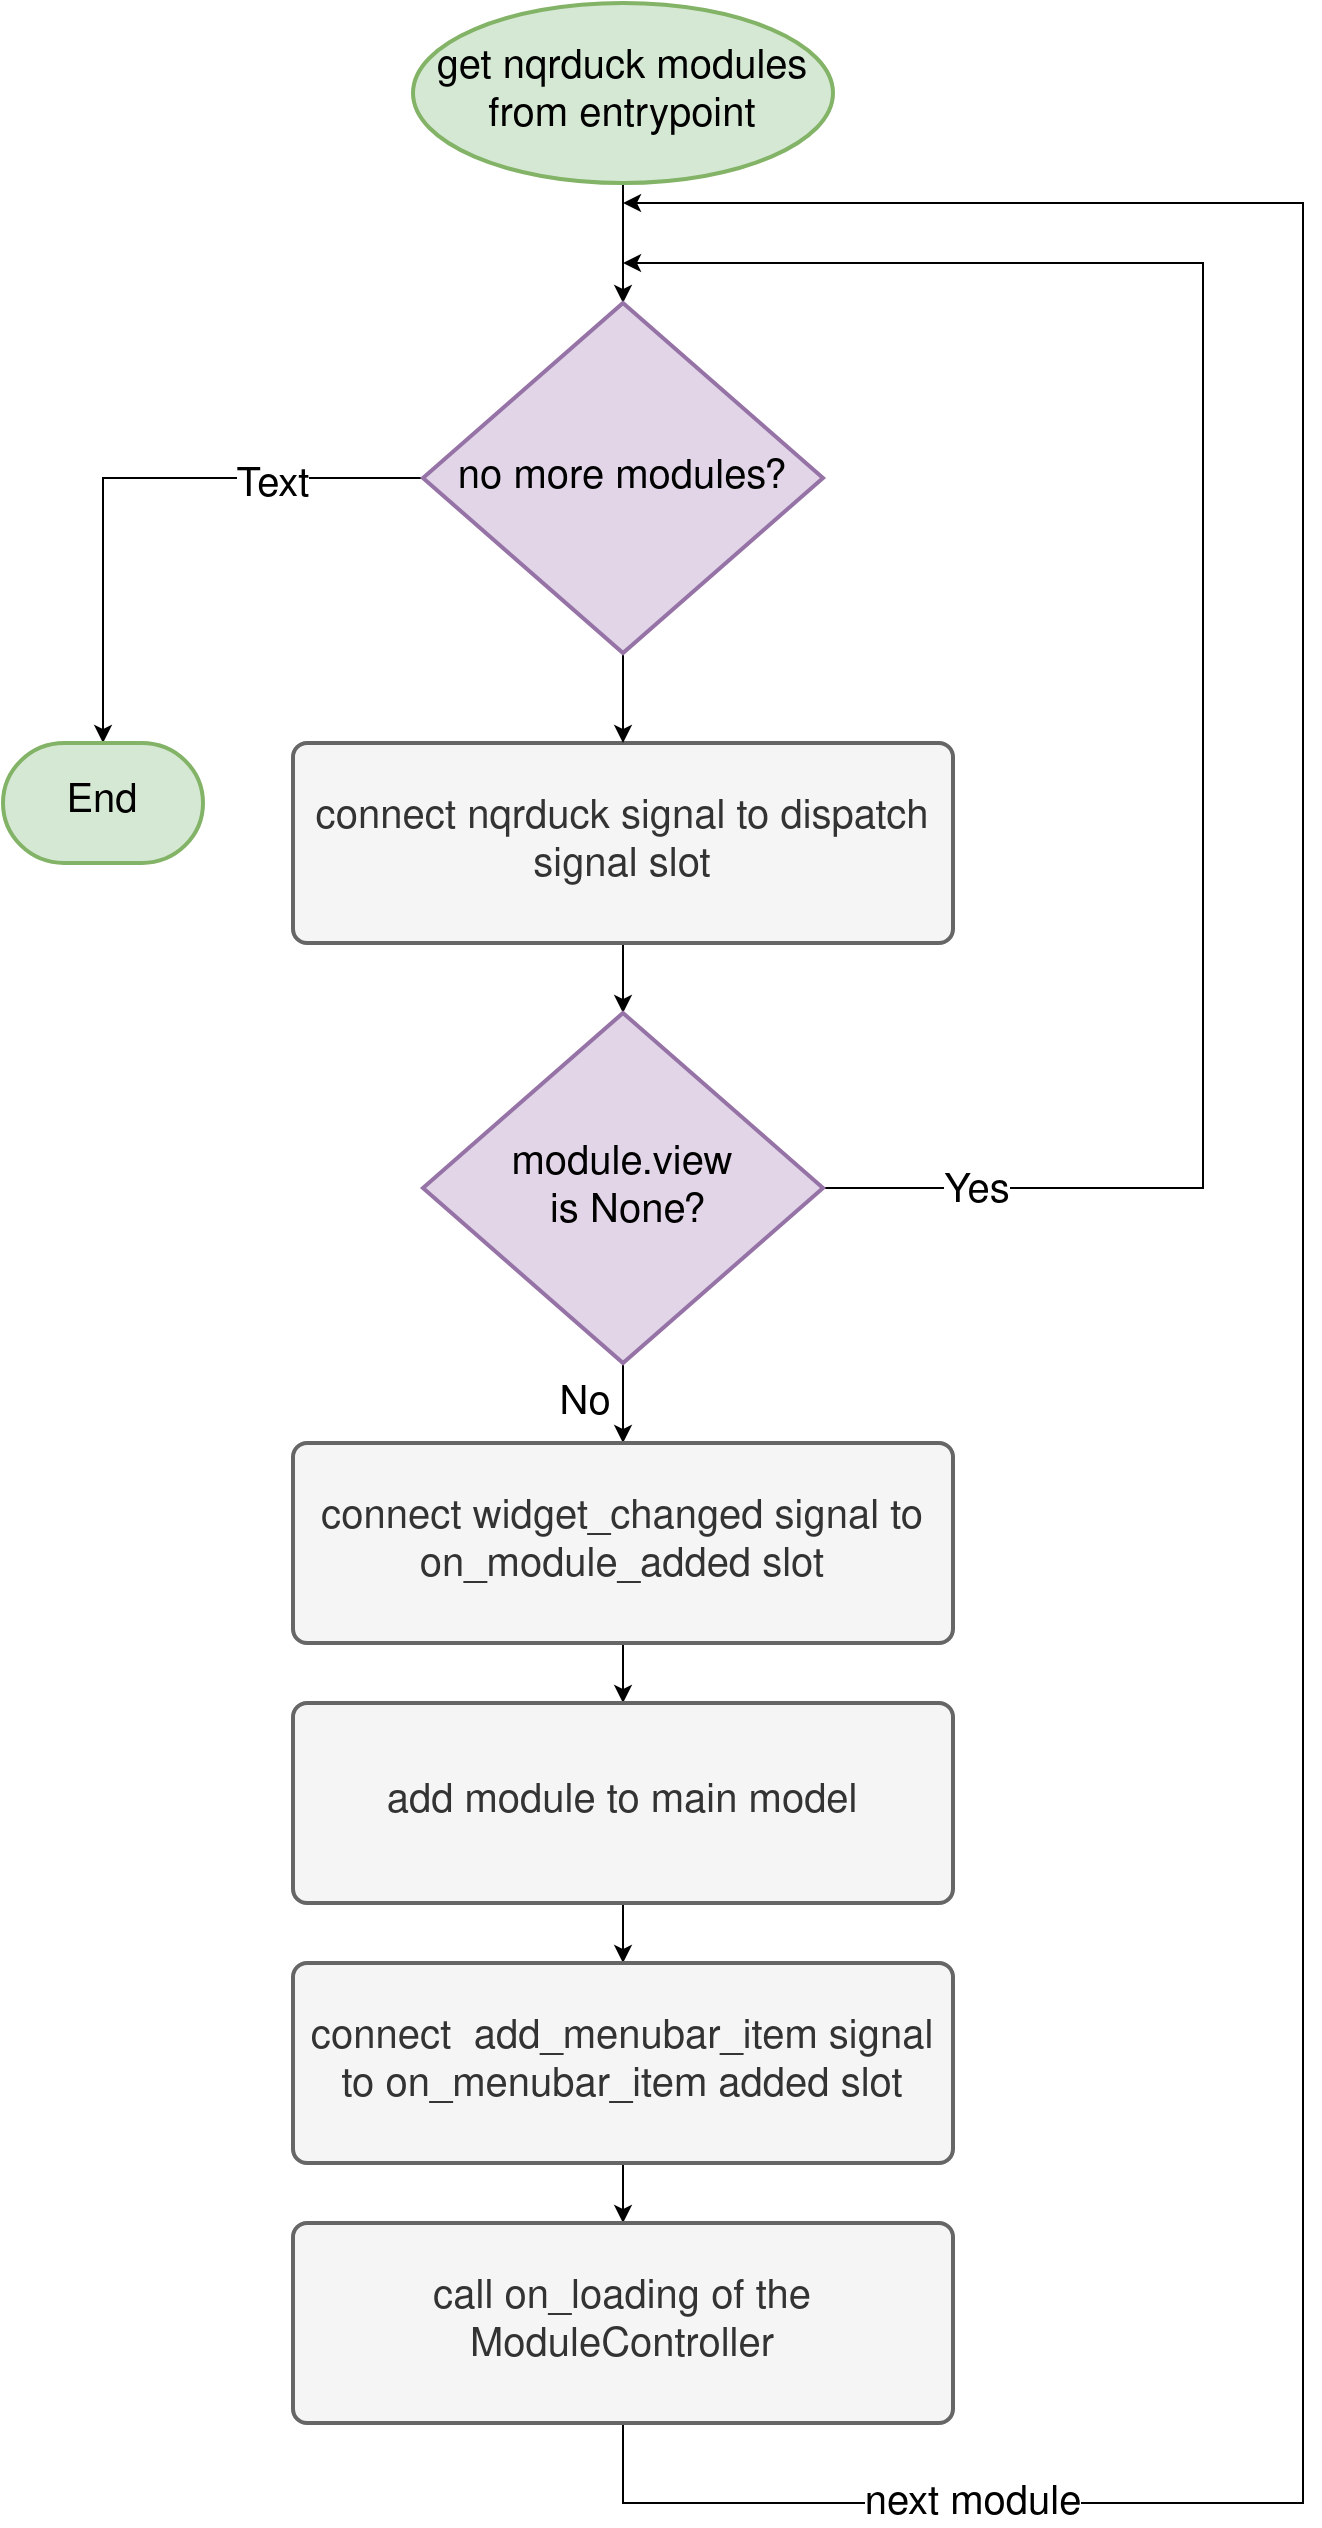

The diagram above was exported from draw.io. Its source (the exported page's mxGraphModel, read from the mxfile embedded in the PNG):
<mxGraphModel dx="3444" dy="1756" grid="1" gridSize="10" guides="1" tooltips="1" connect="1" arrows="1" fold="1" page="1" pageScale="1" pageWidth="827" pageHeight="1169" math="0" shadow="0">
  <root>
    <mxCell id="0" />
    <mxCell id="1" parent="0" />
    <mxCell id="11" style="edgeStyle=orthogonalEdgeStyle;rounded=0;orthogonalLoop=1;jettySize=auto;html=1;exitX=0.5;exitY=1;exitDx=0;exitDy=0;exitPerimeter=0;" parent="1" source="2" target="5" edge="1">
      <mxGeometry relative="1" as="geometry" />
    </mxCell>
    <mxCell id="2" value="&lt;font style=&quot;font-size: 20px;&quot;&gt;get nqrduck modules from entrypoint&lt;/font&gt;" style="strokeWidth=2;html=1;shape=mxgraph.flowchart.start_1;whiteSpace=wrap;fillColor=#d5e8d4;strokeColor=#82b366;" parent="1" vertex="1">
      <mxGeometry x="245" y="80" width="210" height="90" as="geometry" />
    </mxCell>
    <mxCell id="13" style="edgeStyle=orthogonalEdgeStyle;rounded=0;orthogonalLoop=1;jettySize=auto;html=1;exitX=0.5;exitY=1;exitDx=0;exitDy=0;" parent="1" source="3" target="4" edge="1">
      <mxGeometry relative="1" as="geometry" />
    </mxCell>
    <mxCell id="3" value="&lt;font style=&quot;font-size: 20px;&quot;&gt;connect nqrduck signal to dispatch signal slot&lt;/font&gt;" style="rounded=1;whiteSpace=wrap;html=1;absoluteArcSize=1;arcSize=14;strokeWidth=2;fillColor=#f5f5f5;fontColor=#333333;strokeColor=#666666;" parent="1" vertex="1">
      <mxGeometry x="185" y="450" width="330" height="100" as="geometry" />
    </mxCell>
    <mxCell id="10" style="edgeStyle=orthogonalEdgeStyle;rounded=0;orthogonalLoop=1;jettySize=auto;html=1;exitX=1;exitY=0.5;exitDx=0;exitDy=0;exitPerimeter=0;" parent="1" source="4" edge="1">
      <mxGeometry relative="1" as="geometry">
        <Array as="points">
          <mxPoint x="640" y="672" />
          <mxPoint x="640" y="210" />
        </Array>
        <mxPoint x="350" y="210" as="targetPoint" />
      </mxGeometry>
    </mxCell>
    <mxCell id="16" value="&lt;font style=&quot;font-size: 20px;&quot;&gt;Yes&lt;/font&gt;" style="edgeLabel;html=1;align=center;verticalAlign=middle;resizable=0;points=[];" parent="10" connectable="0" vertex="1">
      <mxGeometry x="-0.8372" y="-2" relative="1" as="geometry">
        <mxPoint as="offset" />
      </mxGeometry>
    </mxCell>
    <mxCell id="17" style="edgeStyle=orthogonalEdgeStyle;rounded=0;orthogonalLoop=1;jettySize=auto;html=1;exitX=0.5;exitY=1;exitDx=0;exitDy=0;exitPerimeter=0;" parent="1" source="4" target="14" edge="1">
      <mxGeometry relative="1" as="geometry" />
    </mxCell>
    <mxCell id="19" value="&lt;font style=&quot;font-size: 20px;&quot;&gt;No&lt;/font&gt;" style="edgeLabel;html=1;align=center;verticalAlign=middle;resizable=0;points=[];" parent="17" connectable="0" vertex="1">
      <mxGeometry x="-0.019" y="2" relative="1" as="geometry">
        <mxPoint x="-22" as="offset" />
      </mxGeometry>
    </mxCell>
    <mxCell id="4" value="&lt;div&gt;&lt;font style=&quot;font-size: 20px;&quot;&gt;module.view&lt;/font&gt;&lt;/div&gt;&lt;div&gt;&lt;font style=&quot;font-size: 20px;&quot;&gt;&amp;nbsp;is None?&lt;/font&gt;&lt;/div&gt;" style="strokeWidth=2;html=1;shape=mxgraph.flowchart.decision;whiteSpace=wrap;fillColor=#e1d5e7;strokeColor=#9673a6;" parent="1" vertex="1">
      <mxGeometry x="250" y="585" width="200" height="175" as="geometry" />
    </mxCell>
    <mxCell id="6" style="edgeStyle=orthogonalEdgeStyle;rounded=0;orthogonalLoop=1;jettySize=auto;html=1;exitX=0;exitY=0.5;exitDx=0;exitDy=0;exitPerimeter=0;" parent="1" source="5" target="7" edge="1">
      <mxGeometry relative="1" as="geometry">
        <mxPoint x="40" y="480" as="targetPoint" />
      </mxGeometry>
    </mxCell>
    <mxCell id="9" value="Yes" style="edgeLabel;html=1;align=center;verticalAlign=middle;resizable=0;points=[];" parent="6" connectable="0" vertex="1">
      <mxGeometry x="-0.455" y="2" relative="1" as="geometry">
        <mxPoint as="offset" />
      </mxGeometry>
    </mxCell>
    <mxCell id="26" value="&lt;font style=&quot;font-size: 20px;&quot;&gt;Text&lt;/font&gt;" style="edgeLabel;html=1;align=center;verticalAlign=middle;resizable=0;points=[];" vertex="1" connectable="0" parent="6">
      <mxGeometry x="-0.4803" y="4" relative="1" as="geometry">
        <mxPoint as="offset" />
      </mxGeometry>
    </mxCell>
    <mxCell id="12" style="edgeStyle=orthogonalEdgeStyle;rounded=0;orthogonalLoop=1;jettySize=auto;html=1;exitX=0.5;exitY=1;exitDx=0;exitDy=0;exitPerimeter=0;" parent="1" source="5" target="3" edge="1">
      <mxGeometry relative="1" as="geometry" />
    </mxCell>
    <mxCell id="5" value="&lt;font style=&quot;font-size: 20px;&quot;&gt;no more modules?&lt;/font&gt;" style="strokeWidth=2;html=1;shape=mxgraph.flowchart.decision;whiteSpace=wrap;fillColor=#e1d5e7;strokeColor=#9673a6;" parent="1" vertex="1">
      <mxGeometry x="250" y="230" width="200" height="175" as="geometry" />
    </mxCell>
    <mxCell id="7" value="&lt;font style=&quot;font-size: 20px;&quot;&gt;End&lt;/font&gt;" style="strokeWidth=2;html=1;shape=mxgraph.flowchart.terminator;whiteSpace=wrap;fillColor=#d5e8d4;strokeColor=#82b366;" parent="1" vertex="1">
      <mxGeometry x="40" y="450" width="100" height="60" as="geometry" />
    </mxCell>
    <mxCell id="18" style="edgeStyle=orthogonalEdgeStyle;rounded=0;orthogonalLoop=1;jettySize=auto;html=1;exitX=0.5;exitY=1;exitDx=0;exitDy=0;" parent="1" source="14" target="15" edge="1">
      <mxGeometry relative="1" as="geometry" />
    </mxCell>
    <mxCell id="14" value="&lt;font style=&quot;font-size: 20px;&quot;&gt;connect widget_changed signal to on_module_added slot&lt;/font&gt;" style="rounded=1;whiteSpace=wrap;html=1;absoluteArcSize=1;arcSize=14;strokeWidth=2;fillColor=#f5f5f5;fontColor=#333333;strokeColor=#666666;" parent="1" vertex="1">
      <mxGeometry x="185" y="800" width="330" height="100" as="geometry" />
    </mxCell>
    <mxCell id="22" style="edgeStyle=orthogonalEdgeStyle;rounded=0;orthogonalLoop=1;jettySize=auto;html=1;exitX=0.5;exitY=1;exitDx=0;exitDy=0;" parent="1" source="15" target="20" edge="1">
      <mxGeometry relative="1" as="geometry" />
    </mxCell>
    <mxCell id="15" value="&lt;font style=&quot;font-size: 20px;&quot;&gt;add module to main model&lt;/font&gt;" style="rounded=1;whiteSpace=wrap;html=1;absoluteArcSize=1;arcSize=14;strokeWidth=2;fillColor=#f5f5f5;fontColor=#333333;strokeColor=#666666;" parent="1" vertex="1">
      <mxGeometry x="185" y="930" width="330" height="100" as="geometry" />
    </mxCell>
    <mxCell id="23" style="edgeStyle=orthogonalEdgeStyle;rounded=0;orthogonalLoop=1;jettySize=auto;html=1;exitX=0.5;exitY=1;exitDx=0;exitDy=0;" parent="1" source="20" target="21" edge="1">
      <mxGeometry relative="1" as="geometry" />
    </mxCell>
    <mxCell id="20" value="&lt;font style=&quot;font-size: 20px;&quot;&gt;connect&amp;nbsp; add_menubar_item signal to on_menubar_item added slot&lt;/font&gt;" style="rounded=1;whiteSpace=wrap;html=1;absoluteArcSize=1;arcSize=14;strokeWidth=2;fillColor=#f5f5f5;fontColor=#333333;strokeColor=#666666;" parent="1" vertex="1">
      <mxGeometry x="185" y="1060" width="330" height="100" as="geometry" />
    </mxCell>
    <mxCell id="24" style="edgeStyle=orthogonalEdgeStyle;rounded=0;orthogonalLoop=1;jettySize=auto;html=1;exitX=0.5;exitY=1;exitDx=0;exitDy=0;" parent="1" source="21" edge="1">
      <mxGeometry relative="1" as="geometry">
        <Array as="points">
          <mxPoint x="350" y="1330" />
          <mxPoint x="690" y="1330" />
          <mxPoint x="690" y="180" />
        </Array>
        <mxPoint x="350" y="180" as="targetPoint" />
        <mxPoint x="535" y="1330" as="sourcePoint" />
      </mxGeometry>
    </mxCell>
    <mxCell id="25" value="&lt;font style=&quot;font-size: 20px;&quot;&gt;next module&lt;/font&gt;" style="edgeLabel;html=1;align=center;verticalAlign=middle;resizable=0;points=[];" parent="24" connectable="0" vertex="1">
      <mxGeometry x="-0.7711" y="-5" relative="1" as="geometry">
        <mxPoint y="-5" as="offset" />
      </mxGeometry>
    </mxCell>
    <mxCell id="21" value="&lt;font style=&quot;font-size: 20px;&quot;&gt;call on_loading of the ModuleController&lt;/font&gt;" style="rounded=1;whiteSpace=wrap;html=1;absoluteArcSize=1;arcSize=14;strokeWidth=2;fillColor=#f5f5f5;fontColor=#333333;strokeColor=#666666;" parent="1" vertex="1">
      <mxGeometry x="185" y="1190" width="330" height="100" as="geometry" />
    </mxCell>
  </root>
</mxGraphModel>